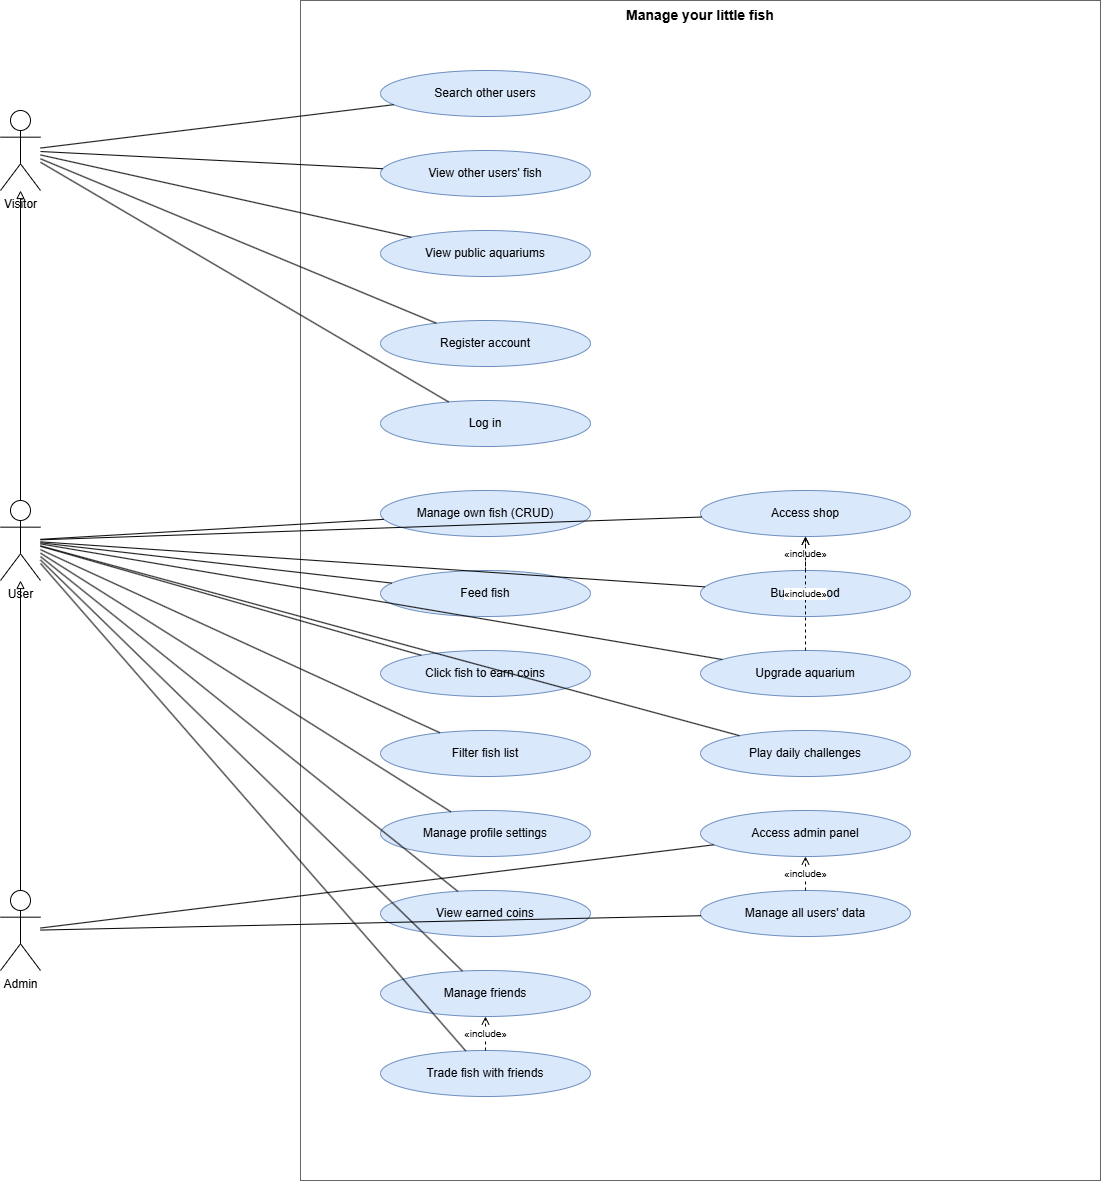

The diagram above was exported from draw.io. Its source (the exported page's mxGraphModel, read from the mxfile embedded in the PNG):
<mxGraphModel dx="2357" dy="1238" grid="1" gridSize="10" guides="1" tooltips="1" connect="1" arrows="1" fold="1" page="1" pageScale="1" pageWidth="1654" pageHeight="1300" math="0" shadow="0">
  <root>
    <mxCell id="0" />
    <mxCell id="1" parent="0" />
    <mxCell id="sys" parent="1" style="rounded=0;whiteSpace=wrap;html=1;verticalAlign=top;fontStyle=1;fontSize=14;strokeColor=#666666;fillColor=none;" value="Manage your little fish" vertex="1">
      <mxGeometry height="1180" width="800" x="360" y="40" as="geometry" />
    </mxCell>
    <mxCell id="a_visitor" parent="1" style="shape=umlActor;verticalLabelPosition=bottom;verticalAlign=top;html=1;outlineConnect=0;" value="Visitor" vertex="1">
      <mxGeometry height="80" width="40" x="60" y="150" as="geometry" />
    </mxCell>
    <mxCell id="a_user" parent="1" style="shape=umlActor;verticalLabelPosition=bottom;verticalAlign=top;html=1;outlineConnect=0;" value="User" vertex="1">
      <mxGeometry height="80" width="40" x="60" y="540" as="geometry" />
    </mxCell>
    <mxCell id="a_admin" parent="1" style="shape=umlActor;verticalLabelPosition=bottom;verticalAlign=top;html=1;outlineConnect=0;" value="Admin" vertex="1">
      <mxGeometry height="80" width="40" x="60" y="930" as="geometry" />
    </mxCell>
    <mxCell id="g_user" edge="1" parent="1" source="a_user" style="endArrow=block;endFill=0;html=1;edgeStyle=none;rounded=0;" target="a_visitor">
      <mxGeometry relative="1" as="geometry" />
    </mxCell>
    <mxCell id="g_admin" edge="1" parent="1" source="a_admin" style="endArrow=block;endFill=0;html=1;edgeStyle=none;rounded=0;" target="a_user">
      <mxGeometry relative="1" as="geometry" />
    </mxCell>
    <mxCell id="uc_search" parent="1" style="ellipse;whiteSpace=wrap;html=1;fillColor=#dae8fc;strokeColor=#6c8ebf;" value="Search other users" vertex="1">
      <mxGeometry height="46" width="210" x="440" y="110" as="geometry" />
    </mxCell>
    <mxCell id="uc_view_fish" parent="1" style="ellipse;whiteSpace=wrap;html=1;fillColor=#dae8fc;strokeColor=#6c8ebf;" value="View other users' fish" vertex="1">
      <mxGeometry height="46" width="210" x="440" y="190" as="geometry" />
    </mxCell>
    <mxCell id="uc_view_aqua" parent="1" style="ellipse;whiteSpace=wrap;html=1;fillColor=#dae8fc;strokeColor=#6c8ebf;" value="View public aquariums" vertex="1">
      <mxGeometry height="46" width="210" x="440" y="270" as="geometry" />
    </mxCell>
    <mxCell id="uc_register" parent="1" style="ellipse;whiteSpace=wrap;html=1;fillColor=#dae8fc;strokeColor=#6c8ebf;" value="Register account" vertex="1">
      <mxGeometry height="46" width="210" x="440" y="360" as="geometry" />
    </mxCell>
    <mxCell id="uc_login" parent="1" style="ellipse;whiteSpace=wrap;html=1;fillColor=#dae8fc;strokeColor=#6c8ebf;" value="Log in" vertex="1">
      <mxGeometry height="46" width="210" x="440" y="440" as="geometry" />
    </mxCell>
    <mxCell id="uc_manage_fish" parent="1" style="ellipse;whiteSpace=wrap;html=1;fillColor=#dae8fc;strokeColor=#6c8ebf;" value="Manage own fish (CRUD)" vertex="1">
      <mxGeometry height="46" width="210" x="440" y="530" as="geometry" />
    </mxCell>
    <mxCell id="uc_feed" parent="1" style="ellipse;whiteSpace=wrap;html=1;fillColor=#dae8fc;strokeColor=#6c8ebf;" value="Feed fish" vertex="1">
      <mxGeometry height="46" width="210" x="440" y="610" as="geometry" />
    </mxCell>
    <mxCell id="uc_click" parent="1" style="ellipse;whiteSpace=wrap;html=1;fillColor=#dae8fc;strokeColor=#6c8ebf;" value="Click fish to earn coins" vertex="1">
      <mxGeometry height="46" width="210" x="440" y="690" as="geometry" />
    </mxCell>
    <mxCell id="uc_filter" parent="1" style="ellipse;whiteSpace=wrap;html=1;fillColor=#dae8fc;strokeColor=#6c8ebf;" value="Filter fish list" vertex="1">
      <mxGeometry height="46" width="210" x="440" y="770" as="geometry" />
    </mxCell>
    <mxCell id="uc_profile" parent="1" style="ellipse;whiteSpace=wrap;html=1;fillColor=#dae8fc;strokeColor=#6c8ebf;" value="Manage profile settings" vertex="1">
      <mxGeometry height="46" width="210" x="440" y="850" as="geometry" />
    </mxCell>
    <mxCell id="uc_coins" parent="1" style="ellipse;whiteSpace=wrap;html=1;fillColor=#dae8fc;strokeColor=#6c8ebf;" value="View earned coins" vertex="1">
      <mxGeometry height="46" width="210" x="440" y="930" as="geometry" />
    </mxCell>
    <mxCell id="uc_friends" parent="1" style="ellipse;whiteSpace=wrap;html=1;fillColor=#dae8fc;strokeColor=#6c8ebf;" value="Manage friends" vertex="1">
      <mxGeometry height="46" width="210" x="440" y="1010" as="geometry" />
    </mxCell>
    <mxCell id="uc_trade" parent="1" style="ellipse;whiteSpace=wrap;html=1;fillColor=#dae8fc;strokeColor=#6c8ebf;" value="Trade fish with friends" vertex="1">
      <mxGeometry height="46" width="210" x="440" y="1090" as="geometry" />
    </mxCell>
    <mxCell id="uc_shop" parent="1" style="ellipse;whiteSpace=wrap;html=1;fillColor=#dae8fc;strokeColor=#6c8ebf;" value="Access shop" vertex="1">
      <mxGeometry height="46" width="210" x="760" y="530" as="geometry" />
    </mxCell>
    <mxCell id="uc_buy_food" parent="1" style="ellipse;whiteSpace=wrap;html=1;fillColor=#dae8fc;strokeColor=#6c8ebf;" value="Buy fish food" vertex="1">
      <mxGeometry height="46" width="210" x="760" y="610" as="geometry" />
    </mxCell>
    <mxCell id="uc_upgrade" parent="1" style="ellipse;whiteSpace=wrap;html=1;fillColor=#dae8fc;strokeColor=#6c8ebf;" value="Upgrade aquarium" vertex="1">
      <mxGeometry height="46" width="210" x="760" y="690" as="geometry" />
    </mxCell>
    <mxCell id="uc_challenge" parent="1" style="ellipse;whiteSpace=wrap;html=1;fillColor=#dae8fc;strokeColor=#6c8ebf;" value="Play daily challenges" vertex="1">
      <mxGeometry height="46" width="210" x="760" y="770" as="geometry" />
    </mxCell>
    <mxCell id="uc_admin_panel" parent="1" style="ellipse;whiteSpace=wrap;html=1;fillColor=#dae8fc;strokeColor=#6c8ebf;" value="Access admin panel" vertex="1">
      <mxGeometry height="46" width="210" x="760" y="850" as="geometry" />
    </mxCell>
    <mxCell id="uc_manage_users" parent="1" style="ellipse;whiteSpace=wrap;html=1;fillColor=#dae8fc;strokeColor=#6c8ebf;" value="Manage all users' data" vertex="1">
      <mxGeometry height="46" width="210" x="760" y="930" as="geometry" />
    </mxCell>
    <mxCell id="e_v_uc_search" edge="1" parent="1" source="a_visitor" style="endArrow=none;html=1;edgeStyle=none;rounded=0;" target="uc_search">
      <mxGeometry relative="1" as="geometry" />
    </mxCell>
    <mxCell id="e_v_uc_view_fish" edge="1" parent="1" source="a_visitor" style="endArrow=none;html=1;edgeStyle=none;rounded=0;" target="uc_view_fish">
      <mxGeometry relative="1" as="geometry" />
    </mxCell>
    <mxCell id="e_v_uc_view_aqua" edge="1" parent="1" source="a_visitor" style="endArrow=none;html=1;edgeStyle=none;rounded=0;" target="uc_view_aqua">
      <mxGeometry relative="1" as="geometry" />
    </mxCell>
    <mxCell id="e_v_uc_register" edge="1" parent="1" source="a_visitor" style="endArrow=none;html=1;edgeStyle=none;rounded=0;" target="uc_register">
      <mxGeometry relative="1" as="geometry" />
    </mxCell>
    <mxCell id="e_v_uc_login" edge="1" parent="1" source="a_visitor" style="endArrow=none;html=1;edgeStyle=none;rounded=0;" target="uc_login">
      <mxGeometry relative="1" as="geometry" />
    </mxCell>
    <mxCell id="e_u_uc_manage_fish" edge="1" parent="1" source="a_user" style="endArrow=none;html=1;edgeStyle=none;rounded=0;" target="uc_manage_fish">
      <mxGeometry relative="1" as="geometry" />
    </mxCell>
    <mxCell id="e_u_uc_feed" edge="1" parent="1" source="a_user" style="endArrow=none;html=1;edgeStyle=none;rounded=0;" target="uc_feed">
      <mxGeometry relative="1" as="geometry" />
    </mxCell>
    <mxCell id="e_u_uc_click" edge="1" parent="1" source="a_user" style="endArrow=none;html=1;edgeStyle=none;rounded=0;" target="uc_click">
      <mxGeometry relative="1" as="geometry" />
    </mxCell>
    <mxCell id="e_u_uc_filter" edge="1" parent="1" source="a_user" style="endArrow=none;html=1;edgeStyle=none;rounded=0;" target="uc_filter">
      <mxGeometry relative="1" as="geometry" />
    </mxCell>
    <mxCell id="e_u_uc_profile" edge="1" parent="1" source="a_user" style="endArrow=none;html=1;edgeStyle=none;rounded=0;" target="uc_profile">
      <mxGeometry relative="1" as="geometry" />
    </mxCell>
    <mxCell id="e_u_uc_coins" edge="1" parent="1" source="a_user" style="endArrow=none;html=1;edgeStyle=none;rounded=0;" target="uc_coins">
      <mxGeometry relative="1" as="geometry" />
    </mxCell>
    <mxCell id="e_u_uc_friends" edge="1" parent="1" source="a_user" style="endArrow=none;html=1;edgeStyle=none;rounded=0;" target="uc_friends">
      <mxGeometry relative="1" as="geometry" />
    </mxCell>
    <mxCell id="e_u_uc_trade" edge="1" parent="1" source="a_user" style="endArrow=none;html=1;edgeStyle=none;rounded=0;" target="uc_trade">
      <mxGeometry relative="1" as="geometry" />
    </mxCell>
    <mxCell id="e_u_uc_shop" edge="1" parent="1" source="a_user" style="endArrow=none;html=1;edgeStyle=none;rounded=0;" target="uc_shop">
      <mxGeometry relative="1" as="geometry" />
    </mxCell>
    <mxCell id="e_u_uc_buy_food" edge="1" parent="1" source="a_user" style="endArrow=none;html=1;edgeStyle=none;rounded=0;" target="uc_buy_food">
      <mxGeometry relative="1" as="geometry" />
    </mxCell>
    <mxCell id="e_u_uc_upgrade" edge="1" parent="1" source="a_user" style="endArrow=none;html=1;edgeStyle=none;rounded=0;" target="uc_upgrade">
      <mxGeometry relative="1" as="geometry" />
    </mxCell>
    <mxCell id="e_u_uc_challenge" edge="1" parent="1" source="a_user" style="endArrow=none;html=1;edgeStyle=none;rounded=0;" target="uc_challenge">
      <mxGeometry relative="1" as="geometry" />
    </mxCell>
    <mxCell id="e_a_uc_admin_panel" edge="1" parent="1" source="a_admin" style="endArrow=none;html=1;edgeStyle=none;rounded=0;" target="uc_admin_panel">
      <mxGeometry relative="1" as="geometry" />
    </mxCell>
    <mxCell id="e_a_uc_manage_users" edge="1" parent="1" source="a_admin" style="endArrow=none;html=1;edgeStyle=none;rounded=0;" target="uc_manage_users">
      <mxGeometry relative="1" as="geometry" />
    </mxCell>
    <mxCell id="inc_trade" edge="1" parent="1" source="uc_trade" style="endArrow=open;dashed=1;html=1;fontSize=10;" target="uc_friends" value="«include»">
      <mxGeometry relative="1" as="geometry" />
    </mxCell>
    <mxCell id="inc_buy" edge="1" parent="1" source="uc_buy_food" style="endArrow=open;dashed=1;html=1;fontSize=10;" target="uc_shop" value="«include»">
      <mxGeometry relative="1" as="geometry" />
    </mxCell>
    <mxCell id="inc_upg" edge="1" parent="1" source="uc_upgrade" style="endArrow=open;dashed=1;html=1;fontSize=10;" target="uc_shop" value="«include»">
      <mxGeometry relative="1" as="geometry" />
    </mxCell>
    <mxCell id="inc_manageusers" edge="1" parent="1" source="uc_manage_users" style="endArrow=open;dashed=1;html=1;fontSize=10;" target="uc_admin_panel" value="«include»">
      <mxGeometry relative="1" as="geometry" />
    </mxCell>
  </root>
</mxGraphModel>